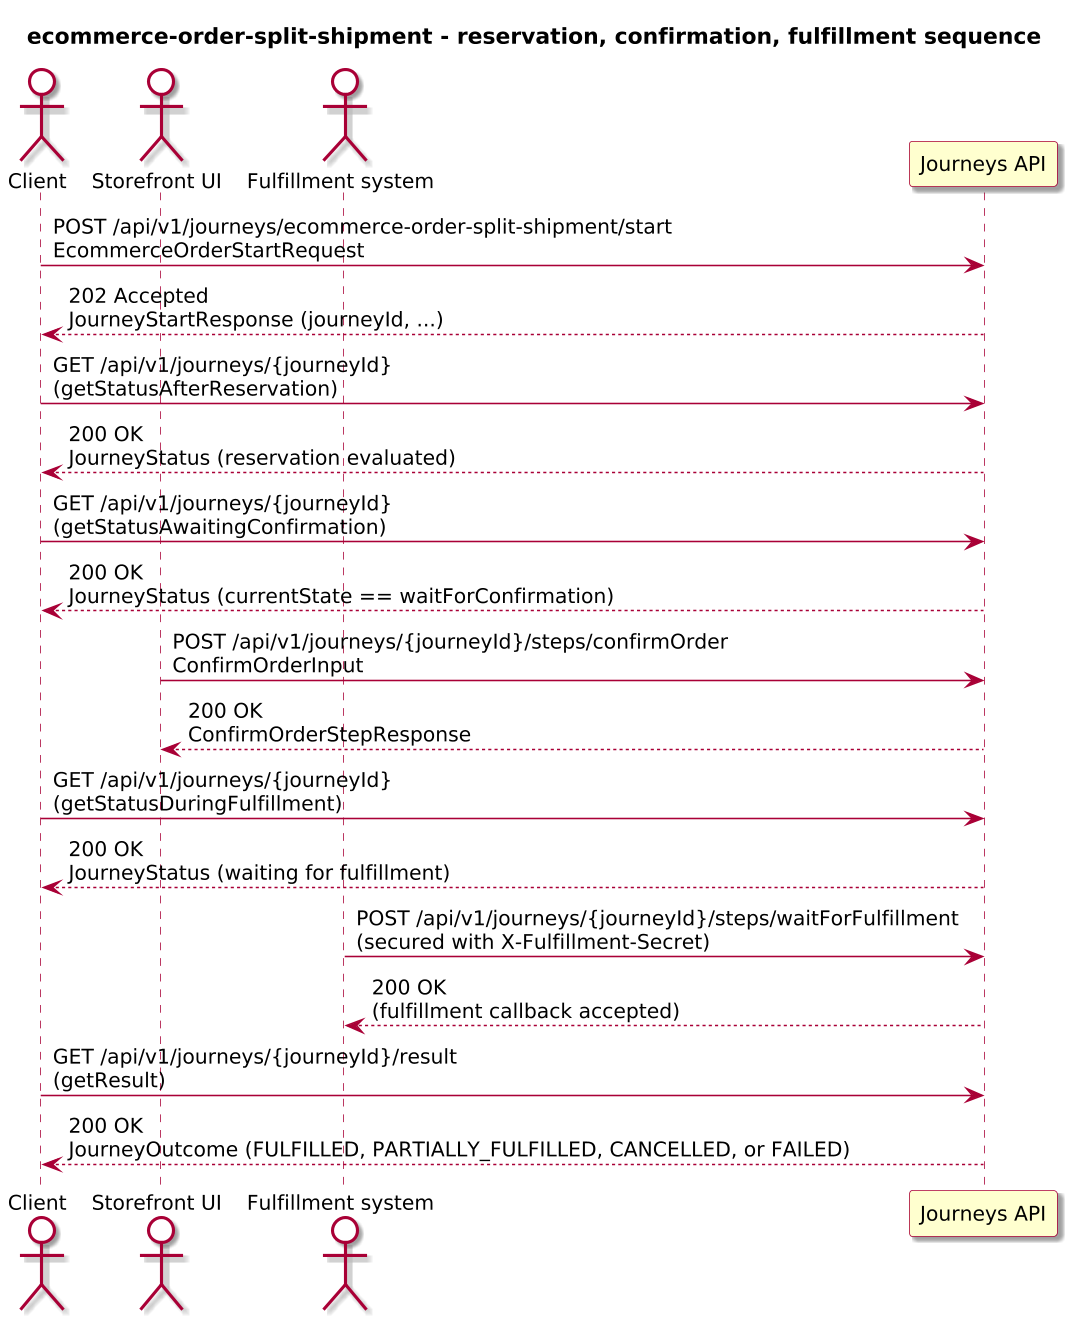

The diagram above was rendered by PlantUML. Its source (embedded in the PNG):
@startuml
!include journey-diagram-theme.puml
title ecommerce-order-split-shipment - reservation, confirmation, fulfillment sequence

actor "Client" as Client
actor "Storefront UI" as Storefront
actor "Fulfillment system" as Fulfillment
participant "Journeys API" as Journeys

Client -> Journeys: POST /api/v1/journeys/ecommerce-order-split-shipment/start\nEcommerceOrderStartRequest
Journeys --> Client: 202 Accepted\nJourneyStartResponse (journeyId, ...)

Client -> Journeys: GET /api/v1/journeys/{journeyId}\n(getStatusAfterReservation)
Journeys --> Client: 200 OK\nJourneyStatus (reservation evaluated)

Client -> Journeys: GET /api/v1/journeys/{journeyId}\n(getStatusAwaitingConfirmation)
Journeys --> Client: 200 OK\nJourneyStatus (currentState == waitForConfirmation)

Storefront -> Journeys: POST /api/v1/journeys/{journeyId}/steps/confirmOrder\nConfirmOrderInput
Journeys --> Storefront: 200 OK\nConfirmOrderStepResponse

Client -> Journeys: GET /api/v1/journeys/{journeyId}\n(getStatusDuringFulfillment)
Journeys --> Client: 200 OK\nJourneyStatus (waiting for fulfillment)

Fulfillment -> Journeys: POST /api/v1/journeys/{journeyId}/steps/waitForFulfillment\n(secured with X-Fulfillment-Secret)
Journeys --> Fulfillment: 200 OK\n(fulfillment callback accepted)

Client -> Journeys: GET /api/v1/journeys/{journeyId}/result\n(getResult)
Journeys --> Client: 200 OK\nJourneyOutcome (FULFILLED, PARTIALLY_FULFILLED, CANCELLED, or FAILED)

@enduml